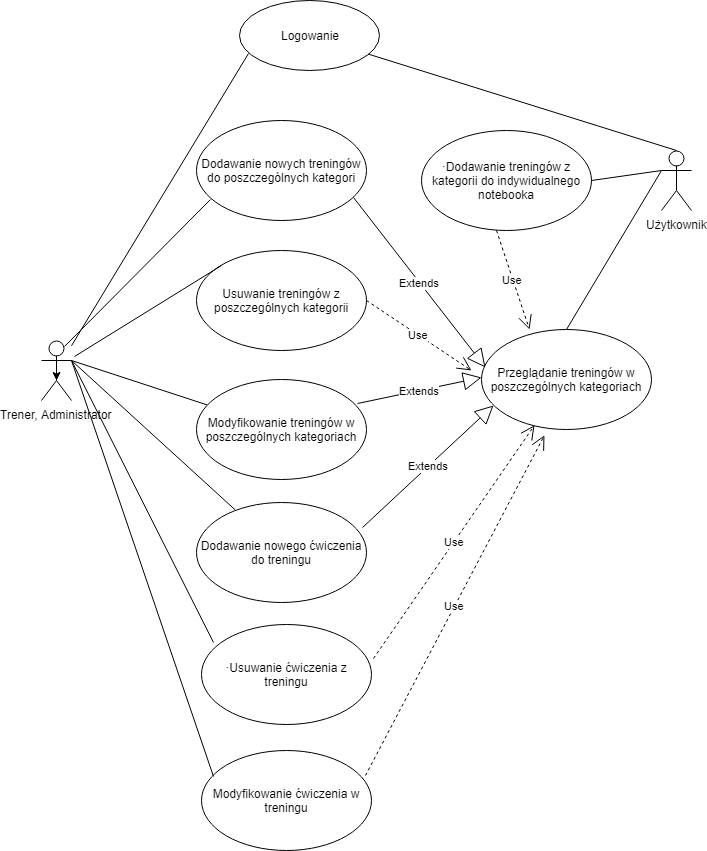

The diagram above was exported from draw.io. Its source (the exported page's mxGraphModel, read from the mxfile embedded in the PNG):
<mxGraphModel dx="1080" dy="1604" grid="1" gridSize="10" guides="1" tooltips="1" connect="1" arrows="1" fold="1" page="1" pageScale="1" pageWidth="827" pageHeight="1169" math="0" shadow="0">
  <root>
    <mxCell id="0" />
    <mxCell id="1" parent="0" />
    <mxCell id="KDsOx1foUwi0BI0DAKyZ-1" value="Użytkownik" style="shape=umlActor;verticalLabelPosition=bottom;labelBackgroundColor=#ffffff;verticalAlign=top;html=1;outlineConnect=0;" parent="1" vertex="1">
      <mxGeometry x="680" y="60" width="30" height="60" as="geometry" />
    </mxCell>
    <mxCell id="KDsOx1foUwi0BI0DAKyZ-2" value="Trener, Administrator" style="shape=umlActor;verticalLabelPosition=bottom;labelBackgroundColor=#ffffff;verticalAlign=top;html=1;outlineConnect=0;" parent="1" vertex="1">
      <mxGeometry x="60" y="250" width="30" height="60" as="geometry" />
    </mxCell>
    <mxCell id="KDsOx1foUwi0BI0DAKyZ-6" value="Dodawanie nowych treningów do poszczególnych kategori" style="ellipse;whiteSpace=wrap;html=1;" parent="1" vertex="1">
      <mxGeometry x="215" y="30" width="170" height="100" as="geometry" />
    </mxCell>
    <mxCell id="KDsOx1foUwi0BI0DAKyZ-8" value="Usuwanie treningów z poszczególnych kategorii" style="ellipse;whiteSpace=wrap;html=1;" parent="1" vertex="1">
      <mxGeometry x="215" y="160" width="170" height="100" as="geometry" />
    </mxCell>
    <mxCell id="KDsOx1foUwi0BI0DAKyZ-9" value="Modyfikowanie treningów w poszczególnych kategoriach" style="ellipse;whiteSpace=wrap;html=1;" parent="1" vertex="1">
      <mxGeometry x="215" y="288.5" width="170" height="100" as="geometry" />
    </mxCell>
    <mxCell id="KDsOx1foUwi0BI0DAKyZ-10" value="Przeglądanie treningów w poszczególnych kategoriach" style="ellipse;whiteSpace=wrap;html=1;" parent="1" vertex="1">
      <mxGeometry x="500" y="238.5" width="170" height="100" as="geometry" />
    </mxCell>
    <mxCell id="KDsOx1foUwi0BI0DAKyZ-11" value="&lt;p&gt;&lt;span&gt;&lt;span&gt;·&lt;/span&gt;&lt;/span&gt;&lt;span&gt;&lt;span&gt;Dodawanie treningów z kategorii do indywidualnego notebooka&lt;/span&gt;&lt;/span&gt;&lt;/p&gt;" style="ellipse;whiteSpace=wrap;html=1;" parent="1" vertex="1">
      <mxGeometry x="440" y="40" width="170" height="100" as="geometry" />
    </mxCell>
    <mxCell id="KDsOx1foUwi0BI0DAKyZ-12" value="Dodawanie nowego ćwiczenia do treningu" style="ellipse;whiteSpace=wrap;html=1;" parent="1" vertex="1">
      <mxGeometry x="215" y="411.5" width="170" height="100" as="geometry" />
    </mxCell>
    <mxCell id="KDsOx1foUwi0BI0DAKyZ-13" value="&lt;p&gt;&lt;span&gt;&lt;span&gt;·&lt;/span&gt;&lt;/span&gt;&lt;span&gt;&lt;span&gt;Usuwanie ćwiczenia z treningu&lt;/span&gt;&lt;/span&gt;&lt;/p&gt;" style="ellipse;whiteSpace=wrap;html=1;" parent="1" vertex="1">
      <mxGeometry x="220" y="534" width="170" height="100" as="geometry" />
    </mxCell>
    <mxCell id="KDsOx1foUwi0BI0DAKyZ-14" value="&lt;span&gt;&lt;span&gt;Modyfikowanie ćwiczenia w treningu&lt;/span&gt;&lt;/span&gt;" style="ellipse;whiteSpace=wrap;html=1;" parent="1" vertex="1">
      <mxGeometry x="220" y="660" width="170" height="100" as="geometry" />
    </mxCell>
    <mxCell id="KDsOx1foUwi0BI0DAKyZ-16" value="" style="endArrow=none;html=1;entryX=0;entryY=0.3333333333333333;entryDx=0;entryDy=0;entryPerimeter=0;exitX=1;exitY=0.5;exitDx=0;exitDy=0;" parent="1" source="KDsOx1foUwi0BI0DAKyZ-11" target="KDsOx1foUwi0BI0DAKyZ-1" edge="1">
      <mxGeometry width="50" height="50" relative="1" as="geometry">
        <mxPoint x="630" y="198" as="sourcePoint" />
        <mxPoint x="680" y="148" as="targetPoint" />
      </mxGeometry>
    </mxCell>
    <mxCell id="KDsOx1foUwi0BI0DAKyZ-18" value="" style="endArrow=none;html=1;entryX=0;entryY=0.3333333333333333;entryDx=0;entryDy=0;entryPerimeter=0;exitX=0.5;exitY=0;exitDx=0;exitDy=0;" parent="1" source="KDsOx1foUwi0BI0DAKyZ-10" target="KDsOx1foUwi0BI0DAKyZ-1" edge="1">
      <mxGeometry width="50" height="50" relative="1" as="geometry">
        <mxPoint x="585" y="195.20001220703125" as="sourcePoint" />
        <mxPoint x="680" y="90" as="targetPoint" />
      </mxGeometry>
    </mxCell>
    <mxCell id="KDsOx1foUwi0BI0DAKyZ-20" value="" style="endArrow=none;html=1;entryX=0.084;entryY=0.786;entryDx=0;entryDy=0;entryPerimeter=0;exitX=0.75;exitY=0.1;exitDx=0;exitDy=0;exitPerimeter=0;" parent="1" source="KDsOx1foUwi0BI0DAKyZ-2" target="KDsOx1foUwi0BI0DAKyZ-6" edge="1">
      <mxGeometry width="50" height="50" relative="1" as="geometry">
        <mxPoint x="370" y="125" as="sourcePoint" />
        <mxPoint x="440" y="115" as="targetPoint" />
      </mxGeometry>
    </mxCell>
    <mxCell id="KDsOx1foUwi0BI0DAKyZ-21" value="" style="endArrow=none;html=1;entryX=0;entryY=0;entryDx=0;entryDy=0;exitX=0.75;exitY=0.1;exitDx=0;exitDy=0;exitPerimeter=0;" parent="1" target="KDsOx1foUwi0BI0DAKyZ-8" edge="1">
      <mxGeometry width="50" height="50" relative="1" as="geometry">
        <mxPoint x="93" y="266" as="sourcePoint" />
        <mxPoint x="239" y="119" as="targetPoint" />
      </mxGeometry>
    </mxCell>
    <mxCell id="KDsOx1foUwi0BI0DAKyZ-22" value="" style="endArrow=none;html=1;exitX=1;exitY=0.3333333333333333;exitDx=0;exitDy=0;exitPerimeter=0;" parent="1" source="KDsOx1foUwi0BI0DAKyZ-2" target="KDsOx1foUwi0BI0DAKyZ-9" edge="1">
      <mxGeometry width="50" height="50" relative="1" as="geometry">
        <mxPoint x="103" y="276" as="sourcePoint" />
        <mxPoint x="249" y="129" as="targetPoint" />
      </mxGeometry>
    </mxCell>
    <mxCell id="KDsOx1foUwi0BI0DAKyZ-23" value="" style="endArrow=none;html=1;exitX=1;exitY=0.3333333333333333;exitDx=0;exitDy=0;exitPerimeter=0;" parent="1" source="KDsOx1foUwi0BI0DAKyZ-2" target="KDsOx1foUwi0BI0DAKyZ-12" edge="1">
      <mxGeometry width="50" height="50" relative="1" as="geometry">
        <mxPoint x="100" y="280" as="sourcePoint" />
        <mxPoint x="235.5366257224191" y="324.38805023392615" as="targetPoint" />
      </mxGeometry>
    </mxCell>
    <mxCell id="KDsOx1foUwi0BI0DAKyZ-24" value="" style="endArrow=none;html=1;entryX=0.073;entryY=0.178;entryDx=0;entryDy=0;entryPerimeter=0;" parent="1" target="KDsOx1foUwi0BI0DAKyZ-13" edge="1">
      <mxGeometry width="50" height="50" relative="1" as="geometry">
        <mxPoint x="90" y="270" as="sourcePoint" />
        <mxPoint x="263.8391366256185" y="429.51559569282426" as="targetPoint" />
      </mxGeometry>
    </mxCell>
    <mxCell id="KDsOx1foUwi0BI0DAKyZ-25" value="" style="endArrow=none;html=1;entryX=0.068;entryY=0.262;entryDx=0;entryDy=0;entryPerimeter=0;" parent="1" target="KDsOx1foUwi0BI0DAKyZ-14" edge="1">
      <mxGeometry width="50" height="50" relative="1" as="geometry">
        <mxPoint x="90" y="270" as="sourcePoint" />
        <mxPoint x="242" y="562" as="targetPoint" />
      </mxGeometry>
    </mxCell>
    <mxCell id="KDsOx1foUwi0BI0DAKyZ-26" value="Extends" style="endArrow=block;endSize=16;endFill=0;html=1;exitX=0.926;exitY=0.77;exitDx=0;exitDy=0;exitPerimeter=0;entryX=0.026;entryY=0.389;entryDx=0;entryDy=0;entryPerimeter=0;" parent="1" source="KDsOx1foUwi0BI0DAKyZ-6" target="KDsOx1foUwi0BI0DAKyZ-10" edge="1">
      <mxGeometry width="160" relative="1" as="geometry">
        <mxPoint x="400" y="185.5" as="sourcePoint" />
        <mxPoint x="403" y="291.5" as="targetPoint" />
      </mxGeometry>
    </mxCell>
    <mxCell id="KDsOx1foUwi0BI0DAKyZ-27" value="Use" style="endArrow=open;endSize=12;dashed=1;html=1;exitX=0.44;exitY=0.998;exitDx=0;exitDy=0;exitPerimeter=0;entryX=0.285;entryY=0.005;entryDx=0;entryDy=0;entryPerimeter=0;" parent="1" source="KDsOx1foUwi0BI0DAKyZ-11" target="KDsOx1foUwi0BI0DAKyZ-10" edge="1">
      <mxGeometry width="160" relative="1" as="geometry">
        <mxPoint x="710" y="270" as="sourcePoint" />
        <mxPoint x="870" y="270" as="targetPoint" />
      </mxGeometry>
    </mxCell>
    <mxCell id="KDsOx1foUwi0BI0DAKyZ-28" value="Extends" style="endArrow=block;endSize=16;endFill=0;html=1;exitX=0.949;exitY=0.241;exitDx=0;exitDy=0;exitPerimeter=0;" parent="1" source="KDsOx1foUwi0BI0DAKyZ-9" edge="1">
      <mxGeometry width="160" relative="1" as="geometry">
        <mxPoint x="382" y="117" as="sourcePoint" />
        <mxPoint x="500" y="287" as="targetPoint" />
      </mxGeometry>
    </mxCell>
    <mxCell id="KDsOx1foUwi0BI0DAKyZ-29" value="Extends" style="endArrow=block;endSize=16;endFill=0;html=1;exitX=0.978;exitY=0.259;exitDx=0;exitDy=0;exitPerimeter=0;entryX=0.073;entryY=0.765;entryDx=0;entryDy=0;entryPerimeter=0;" parent="1" source="KDsOx1foUwi0BI0DAKyZ-12" target="KDsOx1foUwi0BI0DAKyZ-10" edge="1">
      <mxGeometry width="160" relative="1" as="geometry">
        <mxPoint x="392" y="127" as="sourcePoint" />
        <mxPoint x="524" y="297" as="targetPoint" />
      </mxGeometry>
    </mxCell>
    <mxCell id="KDsOx1foUwi0BI0DAKyZ-31" value="Use" style="endArrow=open;endSize=12;dashed=1;html=1;exitX=1.009;exitY=0.338;exitDx=0;exitDy=0;exitPerimeter=0;" parent="1" source="KDsOx1foUwi0BI0DAKyZ-13" target="KDsOx1foUwi0BI0DAKyZ-10" edge="1">
      <mxGeometry width="160" relative="1" as="geometry">
        <mxPoint x="525" y="150" as="sourcePoint" />
        <mxPoint x="558" y="249" as="targetPoint" />
      </mxGeometry>
    </mxCell>
    <mxCell id="KDsOx1foUwi0BI0DAKyZ-32" value="Use" style="endArrow=open;endSize=12;dashed=1;html=1;exitX=0.962;exitY=0.246;exitDx=0;exitDy=0;exitPerimeter=0;" parent="1" source="KDsOx1foUwi0BI0DAKyZ-14" edge="1">
      <mxGeometry width="160" relative="1" as="geometry">
        <mxPoint x="402" y="578" as="sourcePoint" />
        <mxPoint x="562.9629859409952" y="344.8125747277845" as="targetPoint" />
      </mxGeometry>
    </mxCell>
    <mxCell id="KDsOx1foUwi0BI0DAKyZ-33" value="Use" style="endArrow=open;endSize=12;dashed=1;html=1;exitX=1;exitY=0.5;exitDx=0;exitDy=0;" parent="1" source="KDsOx1foUwi0BI0DAKyZ-8" edge="1">
      <mxGeometry width="160" relative="1" as="geometry">
        <mxPoint x="525" y="150" as="sourcePoint" />
        <mxPoint x="490" y="280" as="targetPoint" />
      </mxGeometry>
    </mxCell>
    <mxCell id="KDsOx1foUwi0BI0DAKyZ-38" style="edgeStyle=orthogonalEdgeStyle;rounded=0;orthogonalLoop=1;jettySize=auto;html=1;exitX=0.5;exitY=0.5;exitDx=0;exitDy=0;exitPerimeter=0;entryX=0.5;entryY=0.667;entryDx=0;entryDy=0;entryPerimeter=0;" parent="1" source="KDsOx1foUwi0BI0DAKyZ-2" target="KDsOx1foUwi0BI0DAKyZ-2" edge="1">
      <mxGeometry relative="1" as="geometry" />
    </mxCell>
    <mxCell id="KDsOx1foUwi0BI0DAKyZ-39" value="Logowanie" style="ellipse;whiteSpace=wrap;html=1;" parent="1" vertex="1">
      <mxGeometry x="257.5" y="-90" width="140" height="70" as="geometry" />
    </mxCell>
    <mxCell id="KDsOx1foUwi0BI0DAKyZ-40" value="" style="endArrow=none;html=1;entryX=0.07;entryY=0.76;entryDx=0;entryDy=0;entryPerimeter=0;" parent="1" source="KDsOx1foUwi0BI0DAKyZ-2" target="KDsOx1foUwi0BI0DAKyZ-39" edge="1">
      <mxGeometry width="50" height="50" relative="1" as="geometry">
        <mxPoint x="32.5" y="210" as="sourcePoint" />
        <mxPoint x="257.5" y="-35" as="targetPoint" />
      </mxGeometry>
    </mxCell>
    <mxCell id="KDsOx1foUwi0BI0DAKyZ-41" value="" style="endArrow=none;html=1;exitX=0.5;exitY=0;exitDx=0;exitDy=0;exitPerimeter=0;" parent="1" source="KDsOx1foUwi0BI0DAKyZ-1" target="KDsOx1foUwi0BI0DAKyZ-39" edge="1">
      <mxGeometry width="50" height="50" relative="1" as="geometry">
        <mxPoint x="100" y="265.234375" as="sourcePoint" />
        <mxPoint x="277" y="-27" as="targetPoint" />
      </mxGeometry>
    </mxCell>
  </root>
</mxGraphModel>